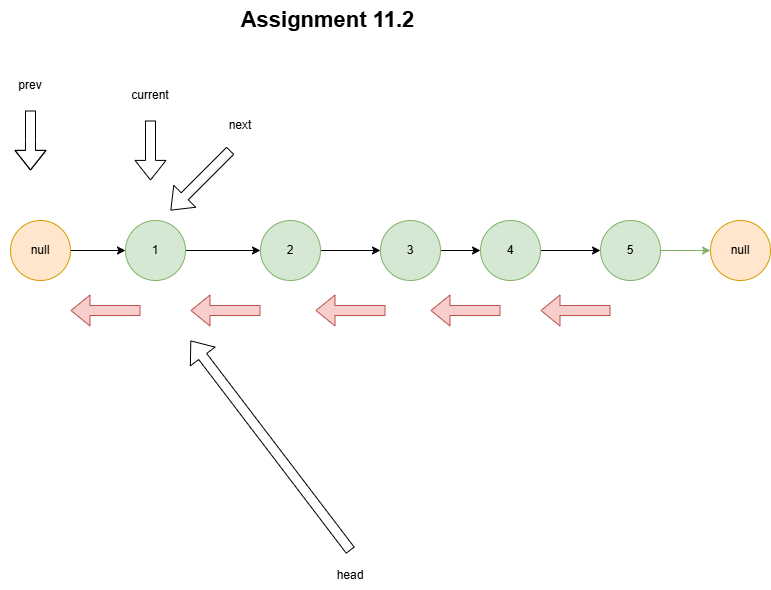

The diagram above was exported from draw.io. Its source (the exported page's mxGraphModel, read from the mxfile embedded in the PNG):
<mxGraphModel dx="1042" dy="623" grid="1" gridSize="10" guides="1" tooltips="1" connect="1" arrows="1" fold="1" page="1" pageScale="1" pageWidth="850" pageHeight="1100" math="0" shadow="0">
  <root>
    <mxCell id="0" />
    <mxCell id="1" parent="0" />
    <mxCell id="DF4H-3NpMZ4XD1o7rv3t-16" value="" style="shape=flexArrow;endArrow=classic;html=1;rounded=0;width=10;endSize=6.2;" edge="1" parent="1">
      <mxGeometry width="50" height="50" relative="1" as="geometry">
        <mxPoint x="410" y="590" as="sourcePoint" />
        <mxPoint x="250" y="380" as="targetPoint" />
      </mxGeometry>
    </mxCell>
    <mxCell id="DF4H-3NpMZ4XD1o7rv3t-17" value="head" style="text;html=1;whiteSpace=wrap;strokeColor=none;fillColor=none;align=center;verticalAlign=middle;rounded=0;" vertex="1" parent="1">
      <mxGeometry x="380" y="600" width="60" height="30" as="geometry" />
    </mxCell>
    <mxCell id="DF4H-3NpMZ4XD1o7rv3t-62" style="edgeStyle=orthogonalEdgeStyle;rounded=0;orthogonalLoop=1;jettySize=auto;html=1;entryX=0;entryY=0.5;entryDx=0;entryDy=0;" edge="1" parent="1" source="DF4H-3NpMZ4XD1o7rv3t-22" target="DF4H-3NpMZ4XD1o7rv3t-23">
      <mxGeometry relative="1" as="geometry" />
    </mxCell>
    <mxCell id="DF4H-3NpMZ4XD1o7rv3t-22" value="1" style="ellipse;whiteSpace=wrap;html=1;aspect=fixed;fillColor=#d5e8d4;strokeColor=#82b366;" vertex="1" parent="1">
      <mxGeometry x="185" y="260" width="60" height="60" as="geometry" />
    </mxCell>
    <mxCell id="DF4H-3NpMZ4XD1o7rv3t-63" style="edgeStyle=orthogonalEdgeStyle;rounded=0;orthogonalLoop=1;jettySize=auto;html=1;entryX=0;entryY=0.5;entryDx=0;entryDy=0;" edge="1" parent="1" source="DF4H-3NpMZ4XD1o7rv3t-23" target="DF4H-3NpMZ4XD1o7rv3t-24">
      <mxGeometry relative="1" as="geometry" />
    </mxCell>
    <mxCell id="DF4H-3NpMZ4XD1o7rv3t-23" value="2" style="ellipse;whiteSpace=wrap;html=1;aspect=fixed;fillColor=#d5e8d4;strokeColor=#82b366;" vertex="1" parent="1">
      <mxGeometry x="320" y="260" width="60" height="60" as="geometry" />
    </mxCell>
    <mxCell id="DF4H-3NpMZ4XD1o7rv3t-64" style="edgeStyle=orthogonalEdgeStyle;rounded=0;orthogonalLoop=1;jettySize=auto;html=1;entryX=0;entryY=0.5;entryDx=0;entryDy=0;" edge="1" parent="1" source="DF4H-3NpMZ4XD1o7rv3t-24" target="DF4H-3NpMZ4XD1o7rv3t-49">
      <mxGeometry relative="1" as="geometry" />
    </mxCell>
    <mxCell id="DF4H-3NpMZ4XD1o7rv3t-24" value="3" style="ellipse;whiteSpace=wrap;html=1;aspect=fixed;fillColor=#d5e8d4;strokeColor=#82b366;" vertex="1" parent="1">
      <mxGeometry x="440" y="260" width="60" height="60" as="geometry" />
    </mxCell>
    <mxCell id="DF4H-3NpMZ4XD1o7rv3t-61" style="edgeStyle=orthogonalEdgeStyle;rounded=0;orthogonalLoop=1;jettySize=auto;html=1;" edge="1" parent="1" source="DF4H-3NpMZ4XD1o7rv3t-27" target="DF4H-3NpMZ4XD1o7rv3t-22">
      <mxGeometry relative="1" as="geometry" />
    </mxCell>
    <mxCell id="DF4H-3NpMZ4XD1o7rv3t-27" value="null" style="ellipse;whiteSpace=wrap;html=1;aspect=fixed;fillColor=#ffe6cc;strokeColor=#d79b00;" vertex="1" parent="1">
      <mxGeometry x="70" y="260" width="60" height="60" as="geometry" />
    </mxCell>
    <mxCell id="DF4H-3NpMZ4XD1o7rv3t-28" value="null" style="ellipse;whiteSpace=wrap;html=1;aspect=fixed;fillColor=#ffe6cc;strokeColor=#d79b00;" vertex="1" parent="1">
      <mxGeometry x="770" y="260" width="60" height="60" as="geometry" />
    </mxCell>
    <mxCell id="DF4H-3NpMZ4XD1o7rv3t-47" value="" style="group" vertex="1" connectable="0" parent="1">
      <mxGeometry x="180" y="120" width="60" height="100" as="geometry" />
    </mxCell>
    <mxCell id="DF4H-3NpMZ4XD1o7rv3t-10" value="" style="shape=flexArrow;endArrow=classic;html=1;rounded=0;width=10;endSize=6.2;" edge="1" parent="DF4H-3NpMZ4XD1o7rv3t-47">
      <mxGeometry width="50" height="50" relative="1" as="geometry">
        <mxPoint x="30" y="40" as="sourcePoint" />
        <mxPoint x="30" y="100" as="targetPoint" />
      </mxGeometry>
    </mxCell>
    <mxCell id="DF4H-3NpMZ4XD1o7rv3t-11" value="current" style="text;html=1;whiteSpace=wrap;strokeColor=none;fillColor=none;align=center;verticalAlign=middle;rounded=0;" vertex="1" parent="DF4H-3NpMZ4XD1o7rv3t-47">
      <mxGeometry width="60" height="30" as="geometry" />
    </mxCell>
    <mxCell id="DF4H-3NpMZ4XD1o7rv3t-48" value="" style="group" vertex="1" connectable="0" parent="1">
      <mxGeometry x="60" y="110" width="60" height="100" as="geometry" />
    </mxCell>
    <mxCell id="DF4H-3NpMZ4XD1o7rv3t-8" value="" style="shape=flexArrow;endArrow=classic;html=1;rounded=0;width=10;endSize=6.2;" edge="1" parent="DF4H-3NpMZ4XD1o7rv3t-48">
      <mxGeometry width="50" height="50" relative="1" as="geometry">
        <mxPoint x="30" y="40" as="sourcePoint" />
        <mxPoint x="30" y="100" as="targetPoint" />
        <Array as="points">
          <mxPoint x="30" y="70" />
        </Array>
      </mxGeometry>
    </mxCell>
    <mxCell id="DF4H-3NpMZ4XD1o7rv3t-9" value="prev" style="text;html=1;whiteSpace=wrap;strokeColor=none;fillColor=none;align=center;verticalAlign=middle;rounded=0;" vertex="1" parent="DF4H-3NpMZ4XD1o7rv3t-48">
      <mxGeometry width="60" height="30" as="geometry" />
    </mxCell>
    <mxCell id="DF4H-3NpMZ4XD1o7rv3t-65" style="edgeStyle=orthogonalEdgeStyle;rounded=0;orthogonalLoop=1;jettySize=auto;html=1;entryX=0;entryY=0.5;entryDx=0;entryDy=0;" edge="1" parent="1" source="DF4H-3NpMZ4XD1o7rv3t-49" target="DF4H-3NpMZ4XD1o7rv3t-50">
      <mxGeometry relative="1" as="geometry" />
    </mxCell>
    <mxCell id="DF4H-3NpMZ4XD1o7rv3t-49" value="4" style="ellipse;whiteSpace=wrap;html=1;aspect=fixed;fillColor=#d5e8d4;strokeColor=#82b366;" vertex="1" parent="1">
      <mxGeometry x="540" y="260" width="60" height="60" as="geometry" />
    </mxCell>
    <mxCell id="DF4H-3NpMZ4XD1o7rv3t-53" style="edgeStyle=orthogonalEdgeStyle;rounded=0;orthogonalLoop=1;jettySize=auto;html=1;entryX=0;entryY=0.5;entryDx=0;entryDy=0;fillColor=#d5e8d4;strokeColor=#82b366;" edge="1" parent="1" source="DF4H-3NpMZ4XD1o7rv3t-50" target="DF4H-3NpMZ4XD1o7rv3t-28">
      <mxGeometry relative="1" as="geometry" />
    </mxCell>
    <mxCell id="DF4H-3NpMZ4XD1o7rv3t-50" value="5" style="ellipse;whiteSpace=wrap;html=1;aspect=fixed;fillColor=#d5e8d4;strokeColor=#82b366;" vertex="1" parent="1">
      <mxGeometry x="660" y="260" width="60" height="60" as="geometry" />
    </mxCell>
    <mxCell id="DF4H-3NpMZ4XD1o7rv3t-56" value="&lt;b&gt;&lt;font style=&quot;font-size: 22px;&quot;&gt;Assignment 11.2&lt;/font&gt;&lt;/b&gt;" style="text;html=1;whiteSpace=wrap;strokeColor=none;fillColor=none;align=center;verticalAlign=middle;rounded=0;" vertex="1" parent="1">
      <mxGeometry x="270" y="40" width="235" height="40" as="geometry" />
    </mxCell>
    <mxCell id="DF4H-3NpMZ4XD1o7rv3t-12" value="" style="shape=flexArrow;endArrow=classic;html=1;rounded=0;width=10;endSize=6.2;movable=1;resizable=1;rotatable=1;deletable=1;editable=1;locked=0;connectable=1;" edge="1" parent="1">
      <mxGeometry width="50" height="50" relative="1" as="geometry">
        <mxPoint x="290" y="190" as="sourcePoint" />
        <mxPoint x="230" y="250" as="targetPoint" />
      </mxGeometry>
    </mxCell>
    <mxCell id="DF4H-3NpMZ4XD1o7rv3t-13" value="next" style="text;html=1;whiteSpace=wrap;strokeColor=none;fillColor=none;align=center;verticalAlign=middle;rounded=0;movable=1;resizable=1;rotatable=1;deletable=1;editable=1;locked=0;connectable=1;" vertex="1" parent="1">
      <mxGeometry x="270" y="150" width="60" height="30" as="geometry" />
    </mxCell>
    <mxCell id="DF4H-3NpMZ4XD1o7rv3t-66" value="" style="endArrow=classic;html=1;rounded=0;fillColor=#f8cecc;strokeColor=#b85450;shape=flexArrow;" edge="1" parent="1">
      <mxGeometry width="50" height="50" relative="1" as="geometry">
        <mxPoint x="670" y="350" as="sourcePoint" />
        <mxPoint x="600" y="350" as="targetPoint" />
      </mxGeometry>
    </mxCell>
    <mxCell id="DF4H-3NpMZ4XD1o7rv3t-68" value="" style="endArrow=classic;html=1;rounded=0;fillColor=#f8cecc;strokeColor=#b85450;shape=flexArrow;" edge="1" parent="1">
      <mxGeometry width="50" height="50" relative="1" as="geometry">
        <mxPoint x="560" y="350" as="sourcePoint" />
        <mxPoint x="490" y="350" as="targetPoint" />
      </mxGeometry>
    </mxCell>
    <mxCell id="DF4H-3NpMZ4XD1o7rv3t-69" value="" style="endArrow=classic;html=1;rounded=0;fillColor=#f8cecc;strokeColor=#b85450;shape=flexArrow;" edge="1" parent="1">
      <mxGeometry width="50" height="50" relative="1" as="geometry">
        <mxPoint x="445" y="350" as="sourcePoint" />
        <mxPoint x="375" y="350" as="targetPoint" />
      </mxGeometry>
    </mxCell>
    <mxCell id="DF4H-3NpMZ4XD1o7rv3t-70" value="" style="endArrow=classic;html=1;rounded=0;fillColor=#f8cecc;strokeColor=#b85450;shape=flexArrow;" edge="1" parent="1">
      <mxGeometry width="50" height="50" relative="1" as="geometry">
        <mxPoint x="320" y="350" as="sourcePoint" />
        <mxPoint x="250" y="350" as="targetPoint" />
      </mxGeometry>
    </mxCell>
    <mxCell id="DF4H-3NpMZ4XD1o7rv3t-71" value="" style="endArrow=classic;html=1;rounded=0;fillColor=#f8cecc;strokeColor=#b85450;shape=flexArrow;" edge="1" parent="1">
      <mxGeometry width="50" height="50" relative="1" as="geometry">
        <mxPoint x="200" y="350" as="sourcePoint" />
        <mxPoint x="130" y="350" as="targetPoint" />
      </mxGeometry>
    </mxCell>
  </root>
</mxGraphModel>